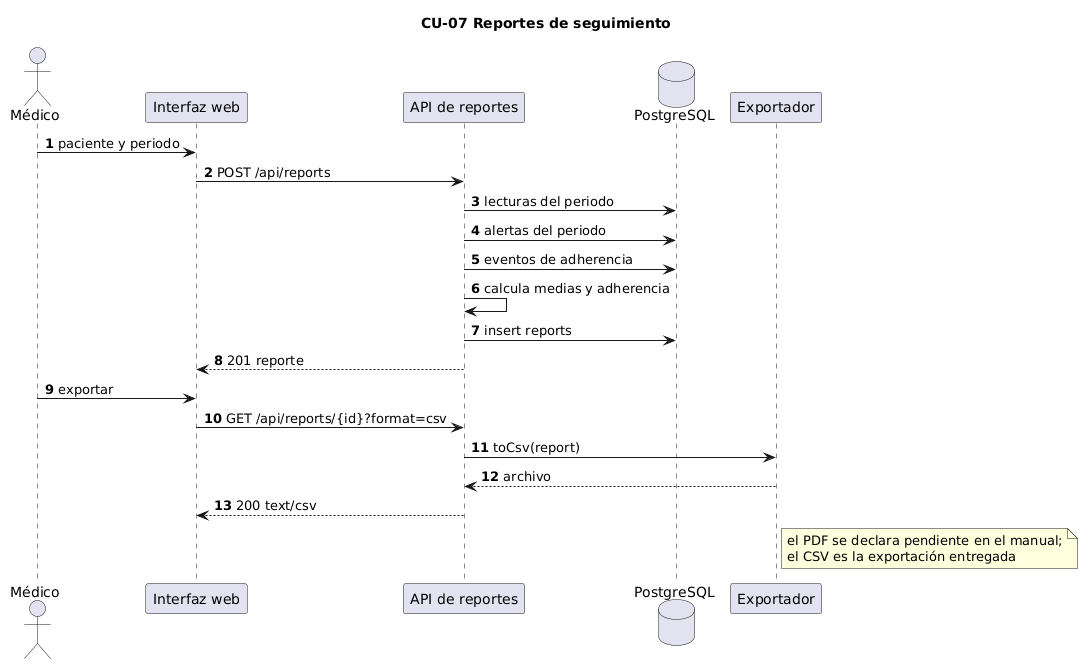

The diagram above was rendered by PlantUML. Its source (embedded in the PNG):
@startuml
title CU-07 Reportes de seguimiento
autonumber

actor "Médico" as m
participant "Interfaz web" as ui
participant "API de reportes" as api
database "PostgreSQL" as pg
participant "Exportador" as exp

m -> ui : paciente y periodo
ui -> api : POST /api/reports
api -> pg : lecturas del periodo
api -> pg : alertas del periodo
api -> pg : eventos de adherencia
api -> api : calcula medias y adherencia
api -> pg : insert reports
api --> ui : 201 reporte
m -> ui : exportar
ui -> api : GET /api/reports/{id}?format=csv
api -> exp : toCsv(report)
exp --> api : archivo
api --> ui : 200 text/csv
note right of exp
  el PDF se declara pendiente en el manual;
  el CSV es la exportación entregada
end note
@enduml